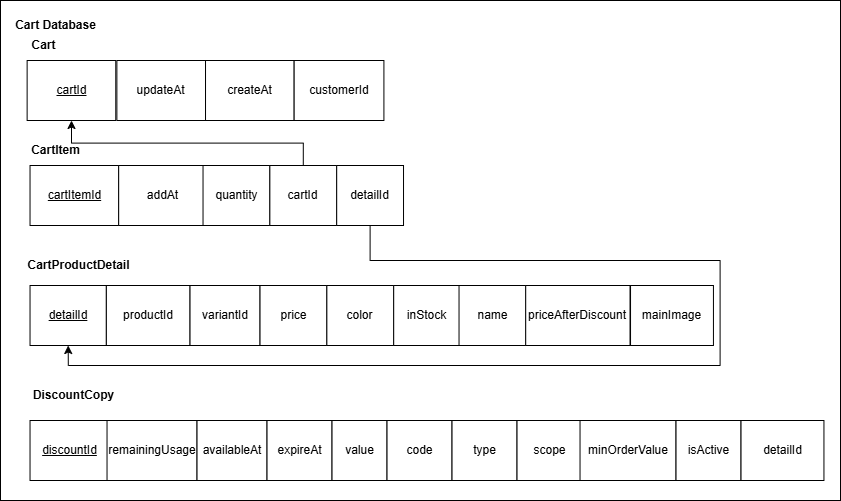

The diagram above was exported from draw.io. Its source (the exported page's mxGraphModel, read from the mxfile embedded in the PNG):
<mxGraphModel dx="3120" dy="946" grid="1" gridSize="10" guides="1" tooltips="1" connect="1" arrows="1" fold="1" page="1" pageScale="1" pageWidth="1400" pageHeight="1200" math="0" shadow="0">
  <root>
    <mxCell id="0" />
    <mxCell id="1" parent="0" />
    <mxCell id="2" parent="1" style="rounded=0;whiteSpace=wrap;html=1;" value="" vertex="1">
      <mxGeometry height="500" width="840" x="-700" y="540" as="geometry" />
    </mxCell>
    <mxCell id="3" connectable="0" parent="1" style="group" value="" vertex="1">
      <mxGeometry height="90" width="366.87804878048786" x="-683.47" y="570" as="geometry" />
    </mxCell>
    <mxCell id="4" parent="3" style="text;html=1;align=center;verticalAlign=middle;whiteSpace=wrap;rounded=0;" value="&lt;b&gt;Cart&lt;/b&gt;" vertex="1">
      <mxGeometry height="30" width="67.31707317073172" x="-7.000000000000002" as="geometry" />
    </mxCell>
    <mxCell id="5" parent="3" style="rounded=0;whiteSpace=wrap;html=1;" value="&lt;u&gt;cartId&lt;/u&gt;" vertex="1">
      <mxGeometry height="60" width="88.63414634146342" x="10.097560975609756" y="30" as="geometry" />
    </mxCell>
    <mxCell id="6" parent="3" style="rounded=0;whiteSpace=wrap;html=1;" value="updateAt" vertex="1">
      <mxGeometry height="60" width="88.63414634146342" x="99.85365853658537" y="30" as="geometry" />
    </mxCell>
    <mxCell id="7" parent="3" style="rounded=0;whiteSpace=wrap;html=1;" value="createAt" vertex="1">
      <mxGeometry height="60" width="88.63414634146342" x="188.4878048780488" y="30" as="geometry" />
    </mxCell>
    <mxCell id="8" parent="3" style="rounded=0;whiteSpace=wrap;html=1;" value="customerId" vertex="1">
      <mxGeometry height="60" width="89.75609756097562" x="277.1219512195122" y="30" as="geometry" />
    </mxCell>
    <mxCell id="9" parent="1" style="text;html=1;whiteSpace=wrap;strokeColor=none;fillColor=none;align=center;verticalAlign=middle;rounded=0;" value="&lt;b&gt;Cart Database&lt;/b&gt;" vertex="1">
      <mxGeometry height="30" width="105.46341463414635" x="-696.6982926829269" y="550" as="geometry" />
    </mxCell>
    <mxCell id="10" parent="1" style="text;html=1;align=center;verticalAlign=middle;whiteSpace=wrap;rounded=0;container=0;" value="&lt;b&gt;CartItem&lt;/b&gt;" vertex="1">
      <mxGeometry height="30" width="67.31707317073172" x="-677.6282926829268" y="675" as="geometry" />
    </mxCell>
    <mxCell id="11" parent="1" style="rounded=0;whiteSpace=wrap;html=1;container=0;" value="&lt;u&gt;cartItemId&lt;/u&gt;" vertex="1">
      <mxGeometry height="60" width="88.63414634146342" x="-670.4663414634146" y="705" as="geometry" />
    </mxCell>
    <mxCell id="12" parent="1" style="rounded=0;whiteSpace=wrap;html=1;container=0;" value="addAt" vertex="1">
      <mxGeometry height="60" width="88.63414634146342" x="-581.8321951219513" y="705" as="geometry" />
    </mxCell>
    <mxCell id="13" parent="1" style="rounded=0;whiteSpace=wrap;html=1;container=0;" value="quantity" vertex="1">
      <mxGeometry height="60" width="66.83" x="-497.47" y="705" as="geometry" />
    </mxCell>
    <mxCell id="14" edge="1" parent="1" source="15" style="edgeStyle=orthogonalEdgeStyle;rounded=0;orthogonalLoop=1;jettySize=auto;html=1;exitX=0.5;exitY=0;exitDx=0;exitDy=0;" target="5">
      <mxGeometry relative="1" as="geometry" />
    </mxCell>
    <mxCell id="15" parent="1" style="rounded=0;whiteSpace=wrap;html=1;container=0;" value="cartId" vertex="1">
      <mxGeometry height="60" width="66.83" x="-430.64" y="705" as="geometry" />
    </mxCell>
    <mxCell id="16" edge="1" parent="1" source="17" style="edgeStyle=orthogonalEdgeStyle;rounded=0;orthogonalLoop=1;jettySize=auto;html=1;exitX=0.5;exitY=1;exitDx=0;exitDy=0;entryX=0.5;entryY=1;entryDx=0;entryDy=0;" target="19">
      <mxGeometry relative="1" as="geometry">
        <Array as="points">
          <mxPoint x="-330.47" y="800" />
          <mxPoint x="19.53" y="800" />
          <mxPoint x="19.53" y="905" />
          <mxPoint x="-632.47" y="905" />
        </Array>
      </mxGeometry>
    </mxCell>
    <mxCell id="17" parent="1" style="rounded=0;whiteSpace=wrap;html=1;container=0;" value="detailId" vertex="1">
      <mxGeometry height="60" width="66.83" x="-363.81" y="705" as="geometry" />
    </mxCell>
    <mxCell id="18" parent="1" style="text;html=1;align=center;verticalAlign=middle;whiteSpace=wrap;rounded=0;container=0;" value="&lt;b&gt;CartProductDetail&lt;/b&gt;" vertex="1">
      <mxGeometry height="30" width="67.31707317073172" x="-655.47" y="790" as="geometry" />
    </mxCell>
    <mxCell id="19" parent="1" style="rounded=0;whiteSpace=wrap;html=1;container=0;" value="&lt;u&gt;detailId&lt;/u&gt;" vertex="1">
      <mxGeometry height="60" width="76.32" x="-670.47" y="825" as="geometry" />
    </mxCell>
    <mxCell id="20" parent="1" style="rounded=0;whiteSpace=wrap;html=1;container=0;" value="productId" vertex="1">
      <mxGeometry height="60" width="83.68" x="-594.15" y="825" as="geometry" />
    </mxCell>
    <mxCell id="21" parent="1" style="rounded=0;whiteSpace=wrap;html=1;container=0;" value="variantId" vertex="1">
      <mxGeometry height="60" width="70" x="-510.47" y="825" as="geometry" />
    </mxCell>
    <mxCell id="22" parent="1" style="rounded=0;whiteSpace=wrap;html=1;container=0;" value="price&lt;span style=&quot;color: rgba(0, 0, 0, 0); font-family: monospace; font-size: 0px; text-align: start; white-space: nowrap;&quot;&gt;%3CmxGraphModel%3E%3Croot%3E%3CmxCell%20id%3D%220%22%2F%3E%3CmxCell%20id%3D%221%22%20parent%3D%220%22%2F%3E%3CmxCell%20id%3D%222%22%20parent%3D%221%22%20style%3D%22rounded%3D0%3BwhiteSpace%3Dwrap%3Bhtml%3D1%3Bcontainer%3D0%3B%22%20value%3D%22quantity%22%20vertex%3D%221%22%3E%3CmxGeometry%20height%3D%2260%22%20width%3D%2266.83%22%20x%3D%22-327%22%20y%3D%22705%22%20as%3D%22geometry%22%2F%3E%3C%2FmxCell%3E%3C%2Froot%3E%3C%2FmxGraphModel%3E&lt;/span&gt;" vertex="1">
      <mxGeometry height="60" width="66.83" x="-440.47" y="825" as="geometry" />
    </mxCell>
    <mxCell id="23" parent="1" style="rounded=0;whiteSpace=wrap;html=1;container=0;" value="color" vertex="1">
      <mxGeometry height="60" width="66.83" x="-373.64" y="825" as="geometry" />
    </mxCell>
    <mxCell id="24" parent="1" style="rounded=0;whiteSpace=wrap;html=1;container=0;" value="inStock" vertex="1">
      <mxGeometry height="60" width="66.83" x="-306.81" y="825" as="geometry" />
    </mxCell>
    <mxCell id="25" parent="1" style="rounded=0;whiteSpace=wrap;html=1;container=0;" value="name" vertex="1">
      <mxGeometry height="60" width="66.83" x="-241.47" y="825" as="geometry" />
    </mxCell>
    <mxCell id="26" parent="1" style="rounded=0;whiteSpace=wrap;html=1;container=0;" value="priceAfterDiscount" vertex="1">
      <mxGeometry height="60" width="104.33" x="-174.8" y="825" as="geometry" />
    </mxCell>
    <mxCell id="27" parent="1" style="rounded=0;whiteSpace=wrap;html=1;container=0;" value="mainImage" vertex="1">
      <mxGeometry height="60" width="82.91" x="-69.97" y="825" as="geometry" />
    </mxCell>
    <mxCell id="28" parent="1" style="text;html=1;align=center;verticalAlign=middle;whiteSpace=wrap;rounded=0;container=0;" value="&lt;b&gt;DiscountCopy&lt;/b&gt;" vertex="1">
      <mxGeometry height="30" width="67.31707317073172" x="-659.8100000000001" y="920" as="geometry" />
    </mxCell>
    <mxCell id="29" parent="1" style="rounded=0;whiteSpace=wrap;html=1;container=0;" value="&lt;u&gt;discountId&lt;/u&gt;" vertex="1">
      <mxGeometry height="60" width="79" x="-670.47" y="960" as="geometry" />
    </mxCell>
    <mxCell id="30" parent="1" style="rounded=0;whiteSpace=wrap;html=1;container=0;" value="remainingUsage" vertex="1">
      <mxGeometry height="60" width="90" x="-593.47" y="960" as="geometry" />
    </mxCell>
    <mxCell id="31" parent="1" style="rounded=0;whiteSpace=wrap;html=1;container=0;" value="availableAt" vertex="1">
      <mxGeometry height="60" width="70" x="-503.47" y="960" as="geometry" />
    </mxCell>
    <mxCell id="32" parent="1" style="rounded=0;whiteSpace=wrap;html=1;container=0;" value="expireAt" vertex="1">
      <mxGeometry height="60" width="65" x="-433.47" y="960" as="geometry" />
    </mxCell>
    <mxCell id="33" parent="1" style="rounded=0;whiteSpace=wrap;html=1;container=0;" value="value" vertex="1">
      <mxGeometry height="60" width="55" x="-368.47" y="960" as="geometry" />
    </mxCell>
    <mxCell id="34" parent="1" style="rounded=0;whiteSpace=wrap;html=1;container=0;" value="code" vertex="1">
      <mxGeometry height="60" width="65" x="-313.47" y="960" as="geometry" />
    </mxCell>
    <mxCell id="35" parent="1" style="rounded=0;whiteSpace=wrap;html=1;container=0;" value="type" vertex="1">
      <mxGeometry height="60" width="65" x="-248.47" y="960" as="geometry" />
    </mxCell>
    <mxCell id="36" parent="1" style="rounded=0;whiteSpace=wrap;html=1;container=0;" value="scope" vertex="1">
      <mxGeometry height="60" width="65" x="-183.47" y="960" as="geometry" />
    </mxCell>
    <mxCell id="37" parent="1" style="rounded=0;whiteSpace=wrap;html=1;container=0;" value="minOrderValue" vertex="1">
      <mxGeometry height="60" width="96" x="-120.47" y="960" as="geometry" />
    </mxCell>
    <mxCell id="38" parent="1" style="rounded=0;whiteSpace=wrap;html=1;container=0;" value="isActive" vertex="1">
      <mxGeometry height="60" width="65" x="-24.47" y="960" as="geometry" />
    </mxCell>
    <mxCell id="39" parent="1" style="rounded=0;whiteSpace=wrap;html=1;container=0;" value="detailId" vertex="1">
      <mxGeometry height="60" width="82.91" x="40.53" y="960" as="geometry" />
    </mxCell>
  </root>
</mxGraphModel>